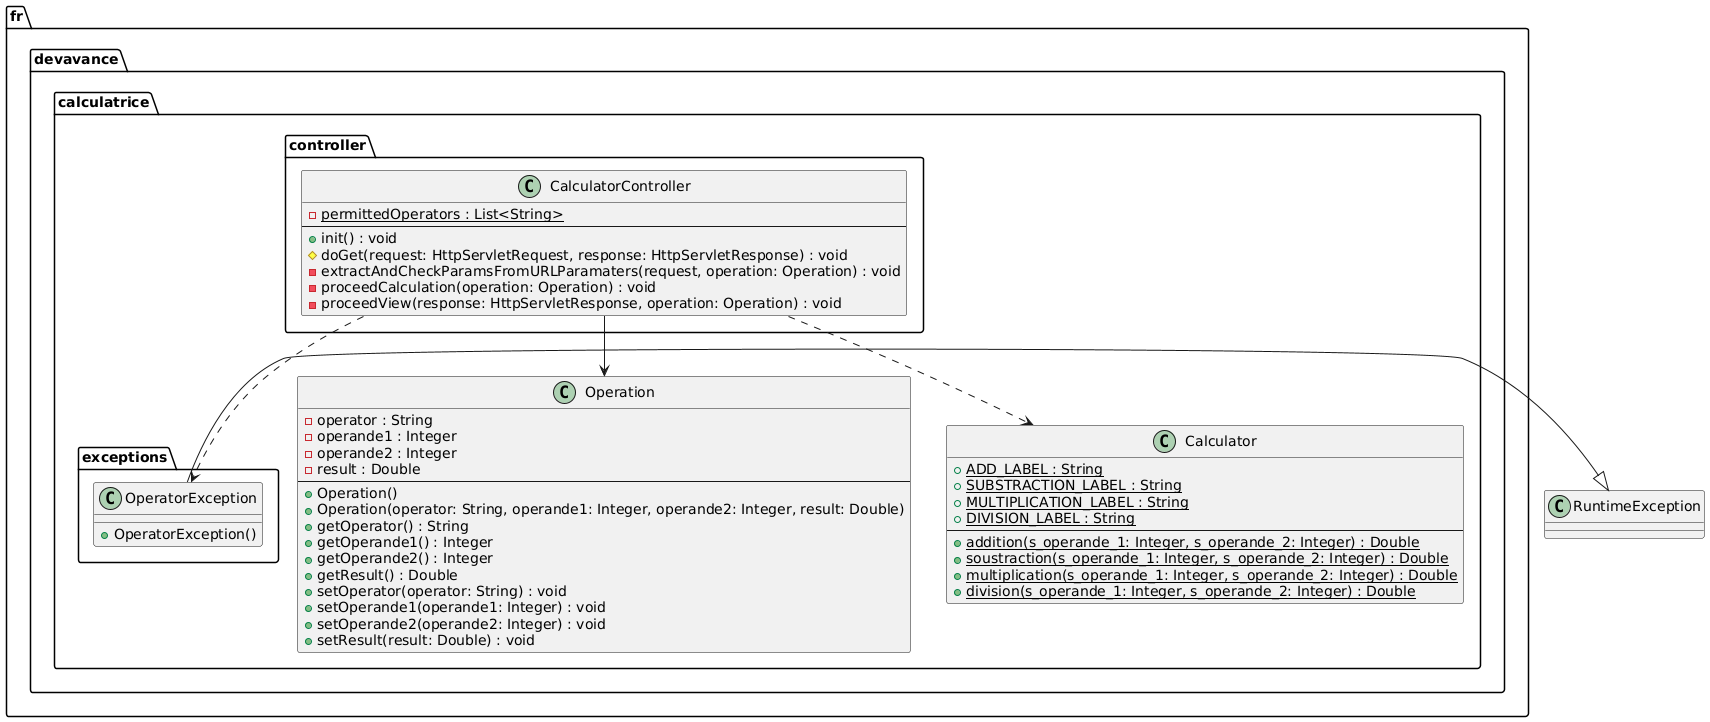

The diagram above was rendered by PlantUML. Its source (embedded in the PNG):
@startuml
package "fr.devavance.calculatrice.controller" {
    class CalculatorController {
        - {static} permittedOperators : List<String>
        --
        + init() : void
        # doGet(request: HttpServletRequest, response: HttpServletResponse) : void
        - extractAndCheckParamsFromURLParamaters(request, operation: Operation) : void
        - proceedCalculation(operation: Operation) : void
        - proceedView(response: HttpServletResponse, operation: Operation) : void
    }
}

package "fr.devavance.calculatrice" {
    class Operation {
        - operator : String
        - operande1 : Integer
        - operande2 : Integer
        - result : Double
        --
        + Operation()
        + Operation(operator: String, operande1: Integer, operande2: Integer, result: Double)
        + getOperator() : String
        + getOperande1() : Integer
        + getOperande2() : Integer
        + getResult() : Double
        + setOperator(operator: String) : void
        + setOperande1(operande1: Integer) : void
        + setOperande2(operande2: Integer) : void
        + setResult(result: Double) : void
    }

    class Calculator {
        {static} + ADD_LABEL : String
        {static} + SUBSTRACTION_LABEL : String
        {static} + MULTIPLICATION_LABEL : String
        {static} + DIVISION_LABEL : String
        --
        {static} + addition(s_operande_1: Integer, s_operande_2: Integer) : Double
        {static} + soustraction(s_operande_1: Integer, s_operande_2: Integer) : Double
        {static} + multiplication(s_operande_1: Integer, s_operande_2: Integer) : Double
        {static} + division(s_operande_1: Integer, s_operande_2: Integer) : Double
    }
}

package "fr.devavance.calculatrice.exceptions" {
    class OperatorException {
        + OperatorException()
    }
}

OperatorException -|> RuntimeException
CalculatorController --> Operation
CalculatorController ..> Calculator
CalculatorController ..> OperatorException
@enduml